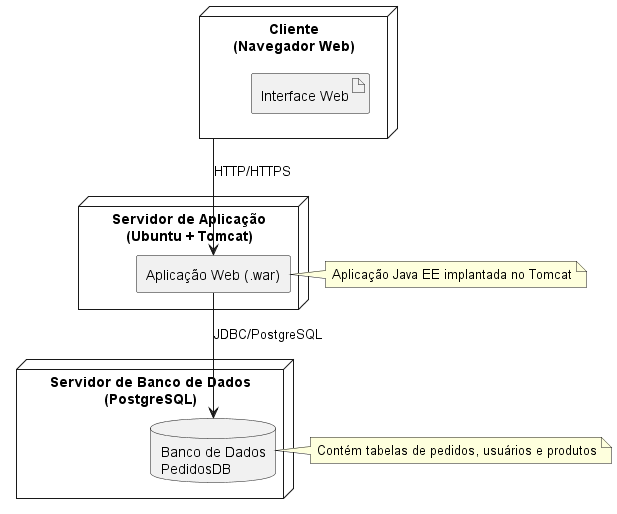

The diagram above was rendered by PlantUML. Its source (embedded in the PNG):
@startuml
skinparam componentStyle rectangle

' Cliente
node "Cliente\n(Navegador Web)" as Client {
    artifact "Interface Web" as WebUI
}

' Servidor de Aplicação
node "Servidor de Aplicação\n(Ubuntu + Tomcat)" as AppServer {
    component "Aplicação Web (.war)" as App
}

' Servidor de Banco de Dados
node "Servidor de Banco de Dados\n(PostgreSQL)" as DBServer {
    database "Banco de Dados\nPedidosDB" as DB
}

' Conexões
Client --> App : HTTP/HTTPS
App --> DB : JDBC/PostgreSQL

' Nota explicativa
note right of App
  Aplicação Java EE implantada no Tomcat
end note

note right of DB
  Contém tabelas de pedidos, usuários e produtos
end note
@enduml